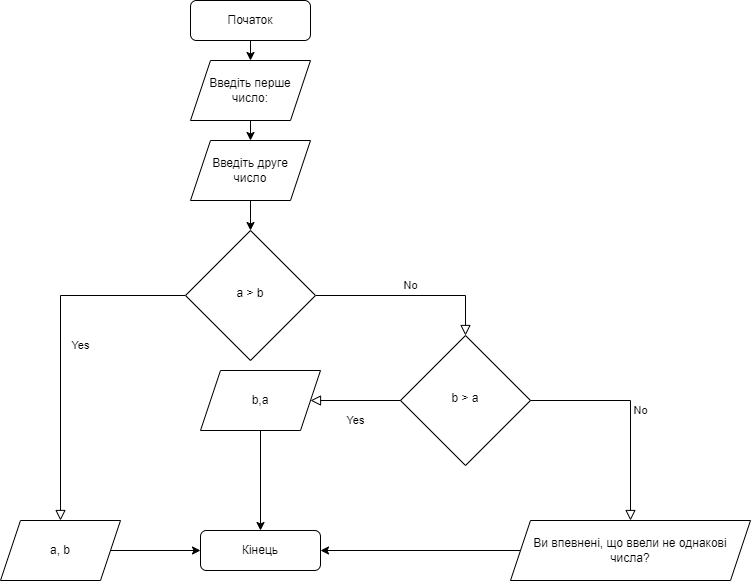

The diagram above was exported from draw.io. Its source (the exported page's mxGraphModel, read from the mxfile embedded in the PNG):
<mxGraphModel dx="2872" dy="1215" grid="1" gridSize="10" guides="1" tooltips="1" connect="1" arrows="1" fold="1" page="1" pageScale="1" pageWidth="827" pageHeight="1169" math="0" shadow="0">
  <root>
    <mxCell id="0" />
    <mxCell id="1" parent="0" />
    <mxCell id="2" value="Yes" style="rounded=0;html=1;jettySize=auto;orthogonalLoop=1;fontSize=11;endArrow=block;endFill=0;endSize=8;strokeWidth=1;shadow=0;labelBackgroundColor=none;edgeStyle=orthogonalEdgeStyle;exitX=0;exitY=0.5;exitDx=0;exitDy=0;entryX=0.5;entryY=0;entryDx=0;entryDy=0;" edge="1" source="4" target="13" parent="1">
      <mxGeometry y="20" relative="1" as="geometry">
        <mxPoint as="offset" />
        <mxPoint x="50" y="330" as="targetPoint" />
        <Array as="points">
          <mxPoint x="50" y="375" />
        </Array>
      </mxGeometry>
    </mxCell>
    <mxCell id="3" value="No" style="edgeStyle=orthogonalEdgeStyle;rounded=0;html=1;jettySize=auto;orthogonalLoop=1;fontSize=11;endArrow=block;endFill=0;endSize=8;strokeWidth=1;shadow=0;labelBackgroundColor=none;entryX=0.5;entryY=0;entryDx=0;entryDy=0;" edge="1" source="4" target="15" parent="1">
      <mxGeometry y="10" relative="1" as="geometry">
        <mxPoint as="offset" />
        <mxPoint x="370" y="300" as="targetPoint" />
      </mxGeometry>
    </mxCell>
    <mxCell id="4" value="a &amp;gt; b" style="rhombus;whiteSpace=wrap;html=1;shadow=0;fontFamily=Helvetica;fontSize=12;align=center;strokeWidth=1;spacing=6;spacingTop=-4;" vertex="1" parent="1">
      <mxGeometry x="175" y="310" width="130" height="130" as="geometry" />
    </mxCell>
    <mxCell id="5" style="edgeStyle=orthogonalEdgeStyle;rounded=0;orthogonalLoop=1;jettySize=auto;html=1;exitX=0.5;exitY=1;exitDx=0;exitDy=0;entryX=0.5;entryY=0;entryDx=0;entryDy=0;" edge="1" source="6" target="8" parent="1">
      <mxGeometry relative="1" as="geometry" />
    </mxCell>
    <mxCell id="6" value="Початок" style="rounded=1;whiteSpace=wrap;html=1;fontSize=12;glass=0;strokeWidth=1;shadow=0;" vertex="1" parent="1">
      <mxGeometry x="180" y="80" width="120" height="40" as="geometry" />
    </mxCell>
    <mxCell id="7" style="edgeStyle=orthogonalEdgeStyle;rounded=0;orthogonalLoop=1;jettySize=auto;html=1;exitX=0.5;exitY=1;exitDx=0;exitDy=0;entryX=0.5;entryY=0;entryDx=0;entryDy=0;" edge="1" source="8" target="10" parent="1">
      <mxGeometry relative="1" as="geometry" />
    </mxCell>
    <mxCell id="8" value="Введіть перше число:" style="shape=parallelogram;perimeter=parallelogramPerimeter;whiteSpace=wrap;html=1;fixedSize=1;spacing=8;" vertex="1" parent="1">
      <mxGeometry x="180" y="140" width="120" height="60" as="geometry" />
    </mxCell>
    <mxCell id="9" value="" style="edgeStyle=orthogonalEdgeStyle;rounded=0;orthogonalLoop=1;jettySize=auto;html=1;" edge="1" source="10" target="4" parent="1">
      <mxGeometry relative="1" as="geometry" />
    </mxCell>
    <mxCell id="10" value="Введіть друге число" style="shape=parallelogram;perimeter=parallelogramPerimeter;html=1;fixedSize=1;whiteSpace=wrap;spacing=8;" vertex="1" parent="1">
      <mxGeometry x="180" y="220" width="120" height="60" as="geometry" />
    </mxCell>
    <mxCell id="11" value="Ви впевнені, що ввели не однакові числа?" style="shape=parallelogram;perimeter=parallelogramPerimeter;whiteSpace=wrap;html=1;fixedSize=1;spacing=12;" vertex="1" parent="1">
      <mxGeometry x="500" y="600" width="240" height="60" as="geometry" />
    </mxCell>
    <mxCell id="12" style="edgeStyle=orthogonalEdgeStyle;rounded=0;orthogonalLoop=1;jettySize=auto;html=1;exitX=1;exitY=0.5;exitDx=0;exitDy=0;entryX=0;entryY=0.5;entryDx=0;entryDy=0;" edge="1" source="13" target="14" parent="1">
      <mxGeometry relative="1" as="geometry" />
    </mxCell>
    <mxCell id="13" value="a, b" style="shape=parallelogram;perimeter=parallelogramPerimeter;whiteSpace=wrap;html=1;fixedSize=1;spacing=12;" vertex="1" parent="1">
      <mxGeometry x="-10" y="600" width="120" height="60" as="geometry" />
    </mxCell>
    <mxCell id="14" value="Кінець" style="rounded=1;whiteSpace=wrap;html=1;fontSize=12;glass=0;strokeWidth=1;shadow=0;" vertex="1" parent="1">
      <mxGeometry x="190" y="610" width="120" height="40" as="geometry" />
    </mxCell>
    <mxCell id="15" value="b &amp;gt; a" style="rhombus;whiteSpace=wrap;html=1;shadow=0;fontFamily=Helvetica;fontSize=12;align=center;strokeWidth=1;spacing=6;spacingTop=-4;" vertex="1" parent="1">
      <mxGeometry x="390" y="415" width="130" height="130" as="geometry" />
    </mxCell>
    <mxCell id="16" value="Yes" style="rounded=0;html=1;jettySize=auto;orthogonalLoop=1;fontSize=11;endArrow=block;endFill=0;endSize=8;strokeWidth=1;shadow=0;labelBackgroundColor=none;edgeStyle=orthogonalEdgeStyle;exitX=0;exitY=0.5;exitDx=0;exitDy=0;entryX=1;entryY=0.5;entryDx=0;entryDy=0;" edge="1" source="15" target="18" parent="1">
      <mxGeometry y="20" relative="1" as="geometry">
        <mxPoint as="offset" />
        <mxPoint x="340" y="480" as="targetPoint" />
        <mxPoint x="250" y="440" as="sourcePoint" />
        <Array as="points" />
      </mxGeometry>
    </mxCell>
    <mxCell id="17" value="" style="edgeStyle=orthogonalEdgeStyle;rounded=0;orthogonalLoop=1;jettySize=auto;html=1;" edge="1" source="18" target="14" parent="1">
      <mxGeometry relative="1" as="geometry" />
    </mxCell>
    <mxCell id="18" value="b,a" style="shape=parallelogram;perimeter=parallelogramPerimeter;whiteSpace=wrap;html=1;fixedSize=1;spacing=12;" vertex="1" parent="1">
      <mxGeometry x="190" y="450" width="120" height="60" as="geometry" />
    </mxCell>
    <mxCell id="19" value="No" style="edgeStyle=orthogonalEdgeStyle;rounded=0;html=1;jettySize=auto;orthogonalLoop=1;fontSize=11;endArrow=block;endFill=0;endSize=8;strokeWidth=1;shadow=0;labelBackgroundColor=none;entryX=0.5;entryY=0;entryDx=0;entryDy=0;exitX=1;exitY=0.5;exitDx=0;exitDy=0;" edge="1" source="15" target="11" parent="1">
      <mxGeometry y="10" relative="1" as="geometry">
        <mxPoint as="offset" />
        <mxPoint x="530" y="450" as="sourcePoint" />
        <mxPoint x="650" y="500" as="targetPoint" />
      </mxGeometry>
    </mxCell>
    <mxCell id="20" style="edgeStyle=orthogonalEdgeStyle;rounded=0;orthogonalLoop=1;jettySize=auto;html=1;exitX=0;exitY=0.5;exitDx=0;exitDy=0;entryX=1;entryY=0.5;entryDx=0;entryDy=0;" edge="1" source="11" target="14" parent="1">
      <mxGeometry relative="1" as="geometry">
        <mxPoint x="150" y="640" as="sourcePoint" />
        <mxPoint x="200" y="640" as="targetPoint" />
      </mxGeometry>
    </mxCell>
  </root>
</mxGraphModel>